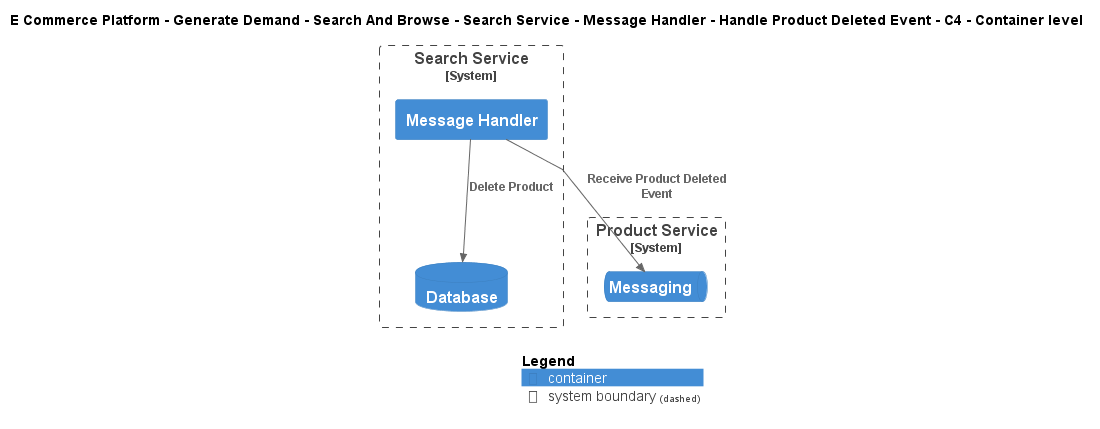

The diagram above was rendered by PlantUML. Its source (embedded in the PNG):
@startuml
!include ..\..\..\..\..\..\..\..\..\.c4s\C4_Container.puml

AddElementTag("c4interflow:lifecycle:new", $bgColor=green, $fontColor=#ffffff, $borderColor=green, $shadowing="False")
AddElementTag("c4interflow:lifecycle:changed", $bgColor=orange, $fontColor=#ffffff, $borderColor=orange, $shadowing="False")
AddElementTag("c4interflow:lifecycle:removed", $bgColor=red, $fontColor=#ffffff, $borderColor=red, $shadowing="False")

AddRelTag("c4interflow:lifecycle:new", $textColor=green, $lineColor=green)
AddRelTag("c4interflow:lifecycle:changed", $textColor=orange, $lineColor=orange)
AddRelTag("c4interflow:lifecycle:removed", $textColor=red, $lineColor=red)

SHOW_PERSON_PORTRAIT()
LAYOUT_TOP_DOWN()

skinparam linetype polyline

title E Commerce Platform - Generate Demand - Search And Browse - Search Service - Message Handler - Handle Product Deleted Event - C4 - Container level


System_Boundary(ECommercePlatform.GenerateDemand.SearchAndBrowse.SoftwareSystems.SearchService, "Search Service") {
    Container(ECommercePlatform.GenerateDemand.SearchAndBrowse.SoftwareSystems.SearchService.Containers.MessageHandler, "Message Handler", "", "")
    ContainerDb(ECommercePlatform.GenerateDemand.SearchAndBrowse.SoftwareSystems.SearchService.Containers.Database, "Database", "", "")
}

System_Boundary(ECommercePlatform.CreateProduct.ProductInformationManagement.SoftwareSystems.ProductService, "Product Service") {
    ContainerQueue(ECommercePlatform.CreateProduct.ProductInformationManagement.SoftwareSystems.ProductService.Containers.Messaging, "Messaging", "", "")
}

Rel(ECommercePlatform.GenerateDemand.SearchAndBrowse.SoftwareSystems.SearchService.Containers.MessageHandler, ECommercePlatform.CreateProduct.ProductInformationManagement.SoftwareSystems.ProductService.Containers.Messaging, "Receive Product Deleted Event")
Rel(ECommercePlatform.GenerateDemand.SearchAndBrowse.SoftwareSystems.SearchService.Containers.MessageHandler, ECommercePlatform.GenerateDemand.SearchAndBrowse.SoftwareSystems.SearchService.Containers.Database, "Delete Product")


SHOW_LEGEND()
@enduml